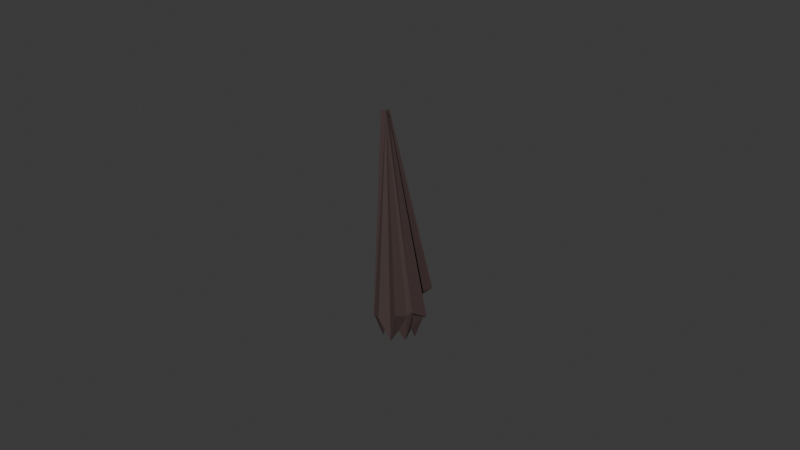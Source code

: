 # Source: spike4A_F45_.blend  (saved by Blender 4.4.32; exported with 4.5.12 LTS)
import bpy
from mathutils import Matrix  # noqa: F401  (used for matrix-valued properties, if any)

bpy.ops.wm.read_factory_settings(use_empty=True)
scene = bpy.context.scene
scene.name = 'Scene'

# ---- collections
col_collection = bpy.data.collections.new('Collection'); scene.collection.children.link(col_collection)

# ---- materials (node trees are filled in below, after node groups)
mat_material_005 = bpy.data.materials.new('Material.005')

# ---- material node trees
mat_material_005.use_nodes = True; mat_material_005.node_tree.nodes.clear()
_N = mat_material_005.node_tree.nodes; _L = mat_material_005.node_tree.links
n0 = _N.new('ShaderNodeBsdfPrincipled'); n0.name = 'Principled BSDF'; n0.location = (10, 300)
n0.inputs[0].default_value = (0.06437, 0.04126, 0.03984, 1.0)
n1 = _N.new('ShaderNodeOutputMaterial'); n1.name = 'Material Output'; n1.location = (300, 300)
_L.new(n0.outputs[0], n1.inputs[0])
n1.is_active_output = True

# ---- world
world_world = bpy.data.worlds.new('World'); scene.world = world_world
world_world.use_nodes = True; world_world.node_tree.nodes.clear()
_N = world_world.node_tree.nodes; _L = world_world.node_tree.links
n0 = _N.new('ShaderNodeOutputWorld'); n0.name = 'World Output'; n0.location = (300, 300)
n1 = _N.new('ShaderNodeBackground'); n1.name = 'Background'; n1.location = (10, 300)
n1.inputs[0].default_value = (0.05088, 0.05088, 0.05088, 1.0)
_L.new(n1.outputs[0], n0.inputs[0])
n0.is_active_output = True
world_world.color = (0.05088, 0.05088, 0.05088)
world_world.use_sun_shadow = False
world_world.sun_shadow_jitter_overblur = 0.0

# ---- cameras
cam_camera = bpy.data.cameras.new('Camera')
cam_camera.clip_end = 100.0
cam_camera.ortho_scale = 7.314

# ---- meshes
me_cone_001 = bpy.data.meshes.new('Cone.001')
me_cone_001.from_pydata([(-1.158e-08, 0.1817, -1.245), (0.06953, 0.1679, -1.125), (0.1285, 0.1285, -1.125), (0.1679, 0.06953, -1.361), (0.1817, -8.37e-09, -1.224), (0.1679, -0.06953, -1.347), (0.1285, -0.1285, -1.22), (0.06953, -0.1679, -1.22), (-1.158e-08, -0.1817, -1.178), (-0.06953, -0.1679, -1.344), (-0.1285, -0.1285, -1.253), (-0.1679, -0.06953, -1.253), (-0.1817, -8.37e-09, -1.323), (-0.1679, 0.06953, -1.079), (-0.1285, 0.1285, -1.129), (-0.06953, 0.1679, -1.245), (-0.09022, -0.09066, 1.166), (-0.05462, 0.2271, -1.122), (0.1075, 0.242, -0.9233), (0.1122, 0.1824, -0.8999), (0.2848, 0.07407, -1.065), (0.2436, -0.02349, -0.9585), (0.206, -0.08533, -1.029), (0.1577, -0.2074, -0.9943), (0.08533, -0.206, -1.336), (-0.013, -0.2827, -1.062), (-0.09833, -0.2657, -1.062), (-0.1577, -0.1577, -1.154), (-0.206, -0.08533, -1.154), (-0.3003, -0.03538, -1.073), (-0.2401, 0.04995, -0.9514), (-0.1577, 0.1577, -0.9714), (-0.1399, 0.2101, -0.9672), (-0.1286, -0.06037, 1.171), (-0.2786, 0.0752, -0.8939), (-0.1961, 0.188, -0.9667), (-0.1318, -0.1185, 1.168), (-0.1993, -0.1855, -1.152), (-0.2476, -0.1131, -1.152), (-0.08411, -0.05036, 1.173), (0.07449, 0.2993, -0.9248), (0.2648, 0.2227, -0.783), (-0.04354, -0.1028, 1.173), (0.3207, 0.0903, -1.058), (0.2766, -0.07333, -0.9624)], [], [(17, 16, 18), (16, 19, 41, 39), (19, 16, 20), (16, 21, 44, 42), (21, 16, 22), (22, 16, 23), (23, 16, 24), (24, 16, 25), (25, 16, 26), (26, 16, 27), (16, 28, 38, 36), (28, 16, 29), (29, 16, 30), (16, 31, 35, 33), (0, 1, 2, 3, 4, 5, 6, 7, 8, 9, 10, 11, 12, 13, 14, 15), (31, 16, 32), (32, 16, 17), (1, 0, 17, 18), (2, 1, 18, 19), (3, 2, 19, 20), (4, 3, 20, 21), (5, 4, 21, 22), (6, 5, 22, 23), (7, 6, 23, 24), (8, 7, 24, 25), (9, 8, 25, 26), (10, 9, 26, 27), (11, 10, 27, 28), (12, 11, 28, 29), (13, 12, 29, 30), (14, 13, 30, 31), (15, 14, 31, 32), (0, 15, 32, 17), (34, 33, 35), (31, 30, 34, 35), (30, 16, 33, 34), (37, 36, 38), (28, 27, 37, 38), (27, 16, 36, 37), (40, 39, 41), (19, 18, 40, 41), (18, 16, 39, 40), (43, 42, 44), (21, 20, 43, 44), (20, 16, 42, 43)])
_uv = me_cone_001.uv_layers.new(name='UVMap')
_uv.uv.foreach_set('vector', [0.25, 0.49, 0.25, 0.25, 0.3418, 0.4717, 0.25, 0.25, 0.4197, 0.4197, 0.4197, 0.4197, 0.25, 0.25, 0.4197, 0.4197, 0.25, 0.25, 0.4717, 0.3418, 0.25, 0.25, 0.49, 0.25, 0.49, 0.25, 0.25, 0.25, 0.49, 0.25, 0.25, 0.25, 0.4717, 0.1582, 0.4717, 0.1582, 0.25, 0.25, 0.4197, 0.08029, 0.4197, 0.08029, 0.25, 0.25, 0.3418, 0.02827, 0.3418, 0.02827, 0.25, 0.25, 0.25, 0.01, 0.25, 0.01, 0.25, 0.25, 0.1582, 0.02827, 0.1582, 0.02827, 0.25, 0.25, 0.08029, 0.08029, 0.25, 0.25, 0.02827, 0.1582, 0.02827, 0.1582, 0.25, 0.25, 0.02827, 0.1582, 0.25, 0.25, 0.01, 0.25, 0.01, 0.25, 0.25, 0.25, 0.02827, 0.3418, 0.25, 0.25, 0.08029, 0.4197, 0.08029, 0.4197, 0.25, 0.25, 0.75, 0.4456, 0.8248, 0.4307, 0.8883, 0.3883, 0.9307, 0.3248, 0.9456, 0.25, 0.9307, 0.1752, 0.8883, 0.1117, 0.8248, 0.06932, 0.75, 0.05444, 0.6752, 0.06932, 0.6117, 0.1117, 0.5693, 0.1752, 0.5544, 0.25, 0.5693, 0.3248, 0.6117, 0.3883, 0.6752, 0.4307, 0.08029, 0.4197, 0.25, 0.25, 0.1582, 0.4717, 0.1582, 0.4717, 0.25, 0.25, 0.25, 0.49, 0.8248, 0.4307, 0.75, 0.4456, 0.75, 0.49, 0.8418, 0.4717, 0.8883, 0.3883, 0.8248, 0.4307, 0.8418, 0.4717, 0.9197, 0.4197, 0.9307, 0.3248, 0.8883, 0.3883, 0.9197, 0.4197, 0.9717, 0.3418, 0.9456, 0.25, 0.9307, 0.3248, 0.9717, 0.3418, 0.99, 0.25, 0.9307, 0.1752, 0.9456, 0.25, 0.99, 0.25, 0.9717, 0.1582, 0.8883, 0.1117, 0.9307, 0.1752, 0.9717, 0.1582, 0.9197, 0.08029, 0.8248, 0.06932, 0.8883, 0.1117, 0.9197, 0.08029, 0.8418, 0.02827, 0.75, 0.05444, 0.8248, 0.06932, 0.8418, 0.02827, 0.75, 0.01, 0.6752, 0.06932, 0.75, 0.05444, 0.75, 0.01, 0.6582, 0.02827, 0.6117, 0.1117, 0.6752, 0.06932, 0.6582, 0.02827, 0.5803, 0.08029, 0.5693, 0.1752, 0.6117, 0.1117, 0.5803, 0.08029, 0.5283, 0.1582, 0.5544, 0.25, 0.5693, 0.1752, 0.5283, 0.1582, 0.51, 0.25, 0.5693, 0.3248, 0.5544, 0.25, 0.51, 0.25, 0.5283, 0.3418, 0.6117, 0.3883, 0.5693, 0.3248, 0.5283, 0.3418, 0.5803, 0.4197, 0.6752, 0.4307, 0.6117, 0.3883, 0.5803, 0.4197, 0.6582, 0.4717, 0.75, 0.4456, 0.6752, 0.4307, 0.6582, 0.4717, 0.75, 0.49, 0.02827, 0.3418, 0.25, 0.25, 0.08029, 0.4197, 0.5803, 0.4197, 0.5283, 0.3418, 0.5283, 0.3418, 0.5803, 0.4197, 0.02827, 0.3418, 0.25, 0.25, 0.25, 0.25, 0.02827, 0.3418, 0.08029, 0.08029, 0.25, 0.25, 0.02827, 0.1582, 0.5283, 0.1582, 0.5803, 0.08029, 0.5803, 0.08029, 0.5283, 0.1582, 0.08029, 0.08029, 0.25, 0.25, 0.25, 0.25, 0.08029, 0.08029, 0.3418, 0.4717, 0.25, 0.25, 0.4197, 0.4197, 0.9197, 0.4197, 0.8418, 0.4717, 0.8418, 0.4717, 0.9197, 0.4197, 0.3418, 0.4717, 0.25, 0.25, 0.25, 0.25, 0.3418, 0.4717, 0.4717, 0.3418, 0.25, 0.25, 0.49, 0.25, 0.99, 0.25, 0.9717, 0.3418, 0.9717, 0.3418, 0.99, 0.25, 0.4717, 0.3418, 0.25, 0.25, 0.25, 0.25, 0.4717, 0.3418])
me_cone_001.materials.append(mat_material_005)
me_cone_001.update()

# ---- objects
ob_camera = bpy.data.objects.new('Camera', cam_camera)
ob_cone_001 = bpy.data.objects.new('Cone.001', me_cone_001)

# ---- transforms, parenting, visibility, modifiers, constraints
ob_camera.location = (7.359, -6.926, 4.958)
ob_camera.rotation_euler = (1.109, 0.0, 0.8149)
ob_camera.lock_rotations_4d = False
ob_camera.empty_display_type = 'ARROWS'
ob_camera.color = (0.0, 0.0, 0.0, 0.0)
ob_camera.display_type = 'WIRE'
ob_camera.lineart.crease_threshold = 0.0
ob_cone_001.location = (0.0, 0.0, 0.0)

# ---- collection membership
col_collection.objects.link(ob_camera)
col_collection.objects.link(ob_cone_001)

# ---- scene / render settings (as saved in the file)
scene.camera = ob_camera
scene.frame_start = 1; scene.frame_end = 250; scene.frame_set(0)
scene.render.engine = 'BLENDER_EEVEE_NEXT'
scene.cycles.sampling_pattern = 'TABULATED_SOBOL'
bpy.context.view_layer.update()

# ---- added for rendering (the .blend has no usable light): sun
light_auto_sun = bpy.data.lights.new('AutoSun', 'SUN')
light_auto_sun.energy = 3.0
light_auto_sun.angle = 0.0523599
ob_auto_sun = bpy.data.objects.new('AutoSun', light_auto_sun)
scene.collection.objects.link(ob_auto_sun)
ob_auto_sun.rotation_euler = (0.872665, 0.174533, 0.523599)
bpy.context.view_layer.update()
